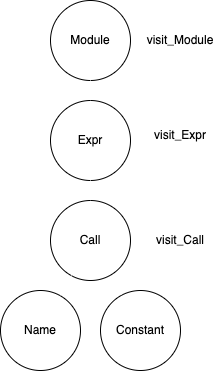

The diagram above was exported from draw.io. Its source (the exported page's mxGraphModel, read from the mxfile embedded in the PNG):
<mxGraphModel dx="427" dy="464" grid="1" gridSize="10" guides="1" tooltips="1" connect="1" arrows="1" fold="1" page="1" pageScale="1" pageWidth="827" pageHeight="1169" math="0" shadow="0">
  <root>
    <mxCell id="0" />
    <mxCell id="1" parent="0" />
    <mxCell id="2" value="Module" style="ellipse;whiteSpace=wrap;html=1;aspect=fixed;" vertex="1" parent="1">
      <mxGeometry x="170" y="40" width="80" height="80" as="geometry" />
    </mxCell>
    <mxCell id="3" value="Expr" style="ellipse;whiteSpace=wrap;html=1;aspect=fixed;" vertex="1" parent="1">
      <mxGeometry x="170" y="140" width="80" height="80" as="geometry" />
    </mxCell>
    <mxCell id="4" value="Call" style="ellipse;whiteSpace=wrap;html=1;aspect=fixed;" vertex="1" parent="1">
      <mxGeometry x="170" y="240" width="80" height="80" as="geometry" />
    </mxCell>
    <mxCell id="5" value="Name" style="ellipse;whiteSpace=wrap;html=1;aspect=fixed;" vertex="1" parent="1">
      <mxGeometry x="120" y="330" width="80" height="80" as="geometry" />
    </mxCell>
    <mxCell id="6" value="Constant" style="ellipse;whiteSpace=wrap;html=1;aspect=fixed;" vertex="1" parent="1">
      <mxGeometry x="220" y="330" width="80" height="80" as="geometry" />
    </mxCell>
    <mxCell id="7" value="" style="endArrow=classic;html=1;exitX=0.5;exitY=1;exitDx=0;exitDy=0;strokeColor=#FFFFFF;" edge="1" parent="1" source="2" target="3">
      <mxGeometry width="50" height="50" relative="1" as="geometry">
        <mxPoint x="200" y="270" as="sourcePoint" />
        <mxPoint x="250" y="220" as="targetPoint" />
      </mxGeometry>
    </mxCell>
    <mxCell id="8" value="" style="endArrow=classic;html=1;exitX=0.5;exitY=1;exitDx=0;exitDy=0;strokeColor=#FFFFFF;" edge="1" parent="1" source="3" target="4">
      <mxGeometry width="50" height="50" relative="1" as="geometry">
        <mxPoint x="220" y="130" as="sourcePoint" />
        <mxPoint x="220" y="150" as="targetPoint" />
      </mxGeometry>
    </mxCell>
    <mxCell id="9" value="" style="endArrow=classic;html=1;strokeColor=#FFFFFF;" edge="1" parent="1" source="4" target="5">
      <mxGeometry width="50" height="50" relative="1" as="geometry">
        <mxPoint x="200" y="320" as="sourcePoint" />
        <mxPoint x="250" y="270" as="targetPoint" />
      </mxGeometry>
    </mxCell>
    <mxCell id="10" value="" style="endArrow=classic;html=1;exitX=0.765;exitY=0.945;exitDx=0;exitDy=0;exitPerimeter=0;strokeColor=#FFFFFF;" edge="1" parent="1" source="4" target="6">
      <mxGeometry width="50" height="50" relative="1" as="geometry">
        <mxPoint x="200" y="320" as="sourcePoint" />
        <mxPoint x="250" y="270" as="targetPoint" />
      </mxGeometry>
    </mxCell>
    <mxCell id="11" value="&lt;span style=&quot;background-color: light-dark(#ffffff, var(--ge-dark-color, #121212));&quot;&gt;visit_Module&lt;/span&gt;" style="text;strokeColor=none;align=center;fillColor=none;html=1;verticalAlign=middle;whiteSpace=wrap;rounded=0;" vertex="1" parent="1">
      <mxGeometry x="270" y="65" width="60" height="30" as="geometry" />
    </mxCell>
    <mxCell id="12" value="&lt;span style=&quot;background-color: light-dark(#ffffff, var(--ge-dark-color, #121212));&quot;&gt;visit_Expr&lt;/span&gt;" style="text;strokeColor=none;align=center;fillColor=none;html=1;verticalAlign=middle;whiteSpace=wrap;rounded=0;" vertex="1" parent="1">
      <mxGeometry x="270" y="160" width="60" height="30" as="geometry" />
    </mxCell>
    <mxCell id="13" value="&lt;span style=&quot;background-color: light-dark(#ffffff, var(--ge-dark-color, #121212));&quot;&gt;visit_Call&lt;/span&gt;" style="text;strokeColor=none;align=center;fillColor=none;html=1;verticalAlign=middle;whiteSpace=wrap;rounded=0;" vertex="1" parent="1">
      <mxGeometry x="270" y="265" width="60" height="30" as="geometry" />
    </mxCell>
  </root>
</mxGraphModel>